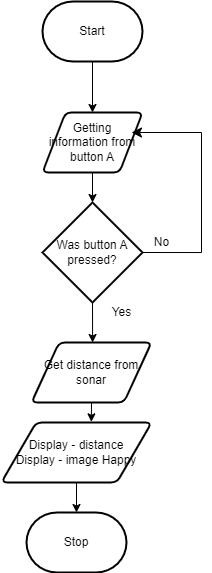

The diagram above was exported from draw.io. Its source (the exported page's mxGraphModel, read from the mxfile embedded in the PNG):
<mxGraphModel dx="986" dy="593" grid="1" gridSize="10" guides="1" tooltips="1" connect="1" arrows="1" fold="1" page="1" pageScale="1" pageWidth="850" pageHeight="1100" math="0" shadow="0">
  <root>
    <mxCell id="0" />
    <mxCell id="1" parent="0" />
    <mxCell id="8" style="edgeStyle=none;html=1;exitX=0.5;exitY=1;exitDx=0;exitDy=0;exitPerimeter=0;entryX=0.5;entryY=0;entryDx=0;entryDy=0;" edge="1" parent="1" source="2" target="7">
      <mxGeometry relative="1" as="geometry" />
    </mxCell>
    <mxCell id="2" value="Start" style="strokeWidth=2;html=1;shape=mxgraph.flowchart.terminator;whiteSpace=wrap;" parent="1" vertex="1">
      <mxGeometry x="371" y="79" width="100" height="60" as="geometry" />
    </mxCell>
    <mxCell id="3" value="Stop" style="strokeWidth=2;html=1;shape=mxgraph.flowchart.terminator;whiteSpace=wrap;" parent="1" vertex="1">
      <mxGeometry x="355" y="590" width="100" height="60" as="geometry" />
    </mxCell>
    <mxCell id="10" style="edgeStyle=none;html=1;exitX=0.5;exitY=1;exitDx=0;exitDy=0;" edge="1" parent="1" source="7" target="9">
      <mxGeometry relative="1" as="geometry" />
    </mxCell>
    <mxCell id="7" value="Getting information from button A" style="shape=parallelogram;html=1;strokeWidth=2;perimeter=parallelogramPerimeter;whiteSpace=wrap;rounded=1;arcSize=12;size=0.23;" vertex="1" parent="1">
      <mxGeometry x="371" y="190" width="100" height="60" as="geometry" />
    </mxCell>
    <mxCell id="11" style="edgeStyle=orthogonalEdgeStyle;html=1;exitX=1;exitY=0.5;exitDx=0;exitDy=0;exitPerimeter=0;rounded=0;endArrow=none;endFill=0;" edge="1" parent="1" source="9">
      <mxGeometry relative="1" as="geometry">
        <mxPoint x="530" y="210" as="targetPoint" />
      </mxGeometry>
    </mxCell>
    <mxCell id="15" style="edgeStyle=none;rounded=0;html=1;exitX=0.5;exitY=1;exitDx=0;exitDy=0;exitPerimeter=0;endArrow=classic;endFill=1;" edge="1" parent="1" source="9">
      <mxGeometry relative="1" as="geometry">
        <mxPoint x="421.09302325581393" y="420" as="targetPoint" />
      </mxGeometry>
    </mxCell>
    <mxCell id="9" value="Was button A pressed?" style="strokeWidth=2;html=1;shape=mxgraph.flowchart.decision;whiteSpace=wrap;" vertex="1" parent="1">
      <mxGeometry x="371" y="280" width="100" height="100" as="geometry" />
    </mxCell>
    <mxCell id="13" value="" style="endArrow=classic;html=1;rounded=0;endSize=8;startSize=8;sourcePerimeterSpacing=0;targetPerimeterSpacing=0;" edge="1" parent="1">
      <mxGeometry width="100" relative="1" as="geometry">
        <mxPoint x="530" y="210" as="sourcePoint" />
        <mxPoint x="460" y="210" as="targetPoint" />
      </mxGeometry>
    </mxCell>
    <mxCell id="14" value="No" style="text;html=1;align=center;verticalAlign=middle;resizable=0;points=[];autosize=1;strokeColor=none;fillColor=none;" vertex="1" parent="1">
      <mxGeometry x="470" y="305" width="40" height="30" as="geometry" />
    </mxCell>
    <mxCell id="16" value="Yes" style="text;html=1;align=center;verticalAlign=middle;resizable=0;points=[];autosize=1;strokeColor=none;fillColor=none;" vertex="1" parent="1">
      <mxGeometry x="430" y="375" width="40" height="30" as="geometry" />
    </mxCell>
    <mxCell id="19" style="edgeStyle=none;rounded=0;html=1;exitX=0.5;exitY=1;exitDx=0;exitDy=0;entryX=0.599;entryY=-0.011;entryDx=0;entryDy=0;entryPerimeter=0;endArrow=classic;endFill=1;" edge="1" parent="1" source="17" target="18">
      <mxGeometry relative="1" as="geometry" />
    </mxCell>
    <mxCell id="17" value="Get distance from sonar" style="shape=parallelogram;html=1;strokeWidth=2;perimeter=parallelogramPerimeter;whiteSpace=wrap;rounded=1;arcSize=12;size=0.23;" vertex="1" parent="1">
      <mxGeometry x="360" y="420" width="120" height="60" as="geometry" />
    </mxCell>
    <mxCell id="20" style="edgeStyle=none;rounded=0;html=1;exitX=0.5;exitY=1;exitDx=0;exitDy=0;entryX=0.5;entryY=0;entryDx=0;entryDy=0;entryPerimeter=0;endArrow=classic;endFill=1;" edge="1" parent="1" source="18" target="3">
      <mxGeometry relative="1" as="geometry" />
    </mxCell>
    <mxCell id="18" value="Display - distance&lt;br&gt;Display - image Happy" style="shape=parallelogram;html=1;strokeWidth=2;perimeter=parallelogramPerimeter;whiteSpace=wrap;rounded=1;arcSize=12;size=0.23;" vertex="1" parent="1">
      <mxGeometry x="330" y="500" width="150" height="60" as="geometry" />
    </mxCell>
  </root>
</mxGraphModel>